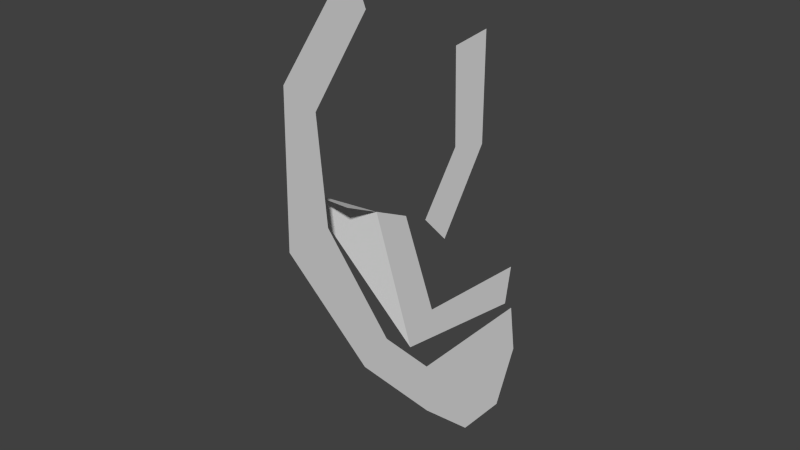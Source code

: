 # Source: ear.blend  (saved by Blender 2.66.1; exported with 4.5.12 LTS)
import bpy
from mathutils import Matrix  # noqa: F401  (used for matrix-valued properties, if any)

bpy.ops.wm.read_factory_settings(use_empty=True)
scene = bpy.context.scene
scene.name = 'Scene'

# ---- collections
col_collection_1 = bpy.data.collections.new('Collection 1'); scene.collection.children.link(col_collection_1)

# ---- world
world_world = bpy.data.worlds.new('World'); scene.world = world_world
world_world.color = (0.05088, 0.05088, 0.05088)
world_world.use_sun_shadow = False
world_world.sun_shadow_jitter_overblur = 0.0
world_world.cycles.sampling_method = 'MANUAL'
world_world.cycles.sample_map_resolution = 256

# ---- meshes
me_plane = bpy.data.meshes.new('Plane')
me_plane.from_pydata([(-0.6031, -0.6937, 6.146e-08), (-1.0, -0.7193, 7.55e-08), (-0.5603, -0.2843, 5.823e-08), (-1.019, -0.2824, 6.101e-08), (-1.163, -1.365, 2.384e-07), (-1.374, -0.8761, 8.783e-08), (-1.24, -1.87, 9.364e-08), (-1.421, -2.039, 9.138e-08), (-0.9636, -2.452, 5.682e-08), (-1.09, -2.77, 6.637e-08), (-0.5383, -2.359, 2.472e-08), (-0.5208, -2.794, 2.339e-08), (0.3044, -1.066, -3.891e-08), (0.5247, -1.051, -5.554e-08), (0.3059, 0.3478, -3.902e-08), (0.5376, 0.4339, -5.652e-08), (-0.3654, -1.113, 4.351e-08), (-0.2359, -0.8252, 3.374e-08), (0.04931, -1.65, -1.965e-08), (0.1107, -1.949, -2.428e-08), (0.5247, -1.051, -5.554e-08), (0.5376, 0.4339, -5.652e-08), (0.7737, -0.4013, -7.434e-08), (0.7787, 0.1614, -7.471e-08), (-0.4253, -1.384, 1.618e-08), (-0.5771, -2.129, 2.764e-08), (-0.4253, -1.384, 1.618e-08), (-0.5771, -2.129, -0.1988), (0.04987, -0.9984, -1.969e-08), (0.1585, -1.315, -2.789e-08), (0.09193, 0.3053, -2.286e-08), (0.2606, 0.2288, -3.56e-08), (-1.0, -0.7193, 7.55e-08), (-0.5037, -1.77, 2.211e-08)], [(3, 5), (4, 1), (5, 7), (6, 4), (4, 32)], [(1, 0, 2, 3), (6, 7, 9, 8), (8, 9, 11, 10), (18, 19, 13, 12), (12, 13, 15, 14), (2, 0, 16, 17), (10, 11, 19, 18), (15, 13, 20, 21), (21, 20, 22, 23), (24, 25, 27, 33, 26), (26, 33, 27, 29, 28), (28, 29, 31, 30)])
me_plane.use_remesh_preserve_volume = False
me_plane.use_remesh_preserve_attributes = False
me_plane.use_mirror_vertex_groups = False
me_plane.update()

# ---- objects
ob_plane = bpy.data.objects.new('Plane', me_plane)
ob_empty_001 = bpy.data.objects.new('Empty.001', None)
ob_empty = bpy.data.objects.new('Empty', None)

# ---- transforms, parenting, visibility, modifiers, constraints
ob_plane.location = (2.34, 3.242, 1.097)
ob_plane.rotation_euler = (0.0, 1.571, 0.0)
ob_plane.scale = (1.0, 0.4202, 1.0)
ob_plane.lineart.crease_threshold = 0.0
ob_empty_001.location = (0.03402, 1.842, 0.02688)
ob_empty_001.rotation_euler = (1.571, -2.22e-16, 1.571)
ob_empty_001.empty_display_type = 'IMAGE'
ob_empty_001.empty_display_size = 2.758
ob_empty_001.empty_image_offset = (0.0, 0.0)
ob_empty_001.lineart.crease_threshold = 0.0
ob_empty.location = (0.01719, 1.82, 0.009838)
ob_empty.rotation_euler = (1.571, 0.0, 6.283)
ob_empty.empty_display_type = 'IMAGE'
ob_empty.empty_display_size = 2.776
ob_empty.empty_image_offset = (0.0, 0.0)
ob_empty.lineart.crease_threshold = 0.0

# ---- collection membership
col_collection_1.objects.link(ob_plane)
col_collection_1.objects.link(ob_empty_001)
col_collection_1.objects.link(ob_empty)

# ---- scene / render settings (as saved in the file)
scene.frame_start = 1; scene.frame_end = 250; scene.frame_set(1)
scene.render.engine = 'BLENDER_EEVEE_NEXT'
scene.render.image_settings.color_mode = 'RGB'
scene.render.image_settings.compression = 90
scene.render.resolution_percentage = 50
scene.render.dither_intensity = 0.0
scene.render.bake_margin = 2
scene.cycles.use_denoising = False
scene.cycles.samples = 10
scene.cycles.sampling_pattern = 'TABULATED_SOBOL'
scene.cycles.light_sampling_threshold = 0.0
scene.cycles.use_adaptive_sampling = False
scene.cycles.use_light_tree = False
scene.cycles.blur_glossy = 0.0
scene.cycles.volume_bounces = 1
scene.cycles.pixel_filter_type = 'GAUSSIAN'
scene.cycles.sample_clamp_indirect = 0.0
scene.view_settings.view_transform = 'Standard'
bpy.context.view_layer.update()

# ---- added for rendering (the .blend has no active camera and no usable light): camera, sun
cam_auto = bpy.data.cameras.new('AutoCamera')
cam_auto.lens = 50.0
cam_auto.sensor_width = 36.0
cam_auto.clip_end = 1000.0
ob_auto_camera = bpy.data.objects.new('AutoCamera', cam_auto)
scene.collection.objects.link(ob_auto_camera)
ob_auto_camera.location = (4.63852, -0.131618, 3.33738)
ob_auto_camera.rotation_euler = (1.09748, -7.21219e-08, 0.694738)
scene.camera = ob_auto_camera
light_auto_sun = bpy.data.lights.new('AutoSun', 'SUN')
light_auto_sun.energy = 3.0
light_auto_sun.angle = 0.0523599
ob_auto_sun = bpy.data.objects.new('AutoSun', light_auto_sun)
scene.collection.objects.link(ob_auto_sun)
ob_auto_sun.rotation_euler = (0.872665, 0.174533, 0.523599)
bpy.context.view_layer.update()
